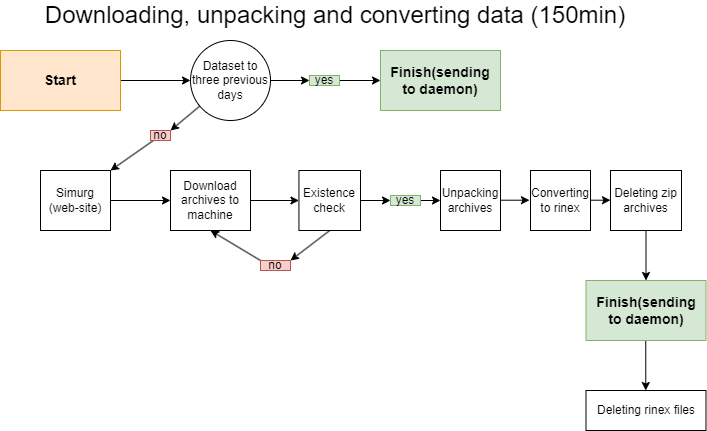

The diagram above was exported from draw.io. Its source (the exported page's mxGraphModel, read from the mxfile embedded in the PNG):
<mxGraphModel dx="1434" dy="1949" grid="1" gridSize="10" guides="1" tooltips="1" connect="1" arrows="1" fold="1" page="1" pageScale="1" pageWidth="827" pageHeight="1169" math="0" shadow="0">
  <root>
    <mxCell id="0" />
    <mxCell id="1" parent="0" />
    <mxCell id="oTvAXdI3TWIHaTDuvs_J-49" style="edgeStyle=none;rounded=0;orthogonalLoop=1;jettySize=auto;html=1;" parent="1" edge="1">
      <mxGeometry relative="1" as="geometry">
        <mxPoint x="735.5" y="-730" as="targetPoint" />
        <mxPoint x="735.5" y="-780" as="sourcePoint" />
      </mxGeometry>
    </mxCell>
    <mxCell id="oTvAXdI3TWIHaTDuvs_J-30" style="edgeStyle=none;rounded=0;orthogonalLoop=1;jettySize=auto;html=1;entryX=0;entryY=0.5;entryDx=0;entryDy=0;" parent="1" source="oTvAXdI3TWIHaTDuvs_J-3" target="oTvAXdI3TWIHaTDuvs_J-29" edge="1">
      <mxGeometry relative="1" as="geometry" />
    </mxCell>
    <mxCell id="oTvAXdI3TWIHaTDuvs_J-3" value="Download archives to machine" style="whiteSpace=wrap;html=1;" parent="1" vertex="1">
      <mxGeometry x="260" y="-840" width="80" height="60" as="geometry" />
    </mxCell>
    <mxCell id="oTvAXdI3TWIHaTDuvs_J-6" value="&lt;font style=&quot;font-size: 24px;&quot;&gt;Downloading, unpacking and converting data (150min)&lt;/font&gt;" style="text;strokeColor=none;align=center;fillColor=none;html=1;verticalAlign=middle;whiteSpace=wrap;rounded=0;" parent="1" vertex="1">
      <mxGeometry x="130" y="-1010" width="590" height="30" as="geometry" />
    </mxCell>
    <mxCell id="oTvAXdI3TWIHaTDuvs_J-41" style="edgeStyle=none;rounded=0;orthogonalLoop=1;jettySize=auto;html=1;entryX=0;entryY=0.5;entryDx=0;entryDy=0;" parent="1" edge="1">
      <mxGeometry relative="1" as="geometry">
        <mxPoint x="680" y="-810.29" as="sourcePoint" />
        <mxPoint x="700" y="-810.29" as="targetPoint" />
      </mxGeometry>
    </mxCell>
    <mxCell id="oTvAXdI3TWIHaTDuvs_J-45" style="edgeStyle=none;rounded=0;orthogonalLoop=1;jettySize=auto;html=1;entryX=0;entryY=0.5;entryDx=0;entryDy=0;" parent="1" edge="1">
      <mxGeometry relative="1" as="geometry">
        <mxPoint x="590" y="-810.29" as="sourcePoint" />
        <mxPoint x="619" y="-810.29" as="targetPoint" />
      </mxGeometry>
    </mxCell>
    <mxCell id="oTvAXdI3TWIHaTDuvs_J-27" style="edgeStyle=none;rounded=0;orthogonalLoop=1;jettySize=auto;html=1;entryX=0;entryY=0.5;entryDx=0;entryDy=0;" parent="1" source="oTvAXdI3TWIHaTDuvs_J-13" target="oTvAXdI3TWIHaTDuvs_J-3" edge="1">
      <mxGeometry relative="1" as="geometry" />
    </mxCell>
    <mxCell id="oTvAXdI3TWIHaTDuvs_J-13" value="&lt;span style=&quot;color: rgb(0, 0, 0); font-family: Helvetica; font-size: 12px; font-style: normal; font-variant-ligatures: normal; font-variant-caps: normal; font-weight: 400; letter-spacing: normal; orphans: 2; text-align: center; text-indent: 0px; text-transform: none; widows: 2; word-spacing: 0px; -webkit-text-stroke-width: 0px; white-space: normal; background-color: rgb(251, 251, 251); text-decoration-thickness: initial; text-decoration-style: initial; text-decoration-color: initial; display: inline !important; float: none;&quot;&gt;Simurg (web-site)&lt;/span&gt;" style="whiteSpace=wrap;html=1;" parent="1" vertex="1">
      <mxGeometry x="130" y="-840" width="70" height="60" as="geometry" />
    </mxCell>
    <mxCell id="oTvAXdI3TWIHaTDuvs_J-20" style="edgeStyle=none;rounded=0;orthogonalLoop=1;jettySize=auto;html=1;" parent="1" source="oTvAXdI3TWIHaTDuvs_J-17" target="oTvAXdI3TWIHaTDuvs_J-19" edge="1">
      <mxGeometry relative="1" as="geometry" />
    </mxCell>
    <mxCell id="oTvAXdI3TWIHaTDuvs_J-17" value="" style="whiteSpace=wrap;html=1;fillColor=#ffe6cc;strokeColor=#d79b00;" parent="1" vertex="1">
      <mxGeometry x="90" y="-960" width="120" height="60" as="geometry" />
    </mxCell>
    <mxCell id="oTvAXdI3TWIHaTDuvs_J-21" style="edgeStyle=none;rounded=0;orthogonalLoop=1;jettySize=auto;html=1;entryX=1;entryY=0;entryDx=0;entryDy=0;" parent="1" source="oTvAXdI3TWIHaTDuvs_J-22" target="oTvAXdI3TWIHaTDuvs_J-13" edge="1">
      <mxGeometry relative="1" as="geometry" />
    </mxCell>
    <mxCell id="oTvAXdI3TWIHaTDuvs_J-24" style="edgeStyle=none;rounded=0;orthogonalLoop=1;jettySize=auto;html=1;" parent="1" source="oTvAXdI3TWIHaTDuvs_J-32" target="oTvAXdI3TWIHaTDuvs_J-25" edge="1">
      <mxGeometry relative="1" as="geometry">
        <mxPoint x="439.9999999999998" y="-930.0000000000001" as="targetPoint" />
      </mxGeometry>
    </mxCell>
    <mxCell id="oTvAXdI3TWIHaTDuvs_J-19" value="Dataset to three previous days" style="ellipse;whiteSpace=wrap;html=1;" parent="1" vertex="1">
      <mxGeometry x="280" y="-970" width="80" height="80" as="geometry" />
    </mxCell>
    <mxCell id="oTvAXdI3TWIHaTDuvs_J-23" value="" style="edgeStyle=none;rounded=0;orthogonalLoop=1;jettySize=auto;html=1;entryX=1;entryY=0;entryDx=0;entryDy=0;" parent="1" source="oTvAXdI3TWIHaTDuvs_J-19" target="oTvAXdI3TWIHaTDuvs_J-22" edge="1">
      <mxGeometry relative="1" as="geometry">
        <mxPoint x="289" y="-905" as="sourcePoint" />
        <mxPoint x="210" y="-840" as="targetPoint" />
      </mxGeometry>
    </mxCell>
    <mxCell id="oTvAXdI3TWIHaTDuvs_J-22" value="no" style="text;strokeColor=#b85450;align=center;fillColor=#f8cecc;html=1;verticalAlign=middle;whiteSpace=wrap;rounded=0;" parent="1" vertex="1">
      <mxGeometry x="240" y="-880" width="20" height="10" as="geometry" />
    </mxCell>
    <mxCell id="oTvAXdI3TWIHaTDuvs_J-25" value="" style="whiteSpace=wrap;html=1;fillColor=#d5e8d4;strokeColor=#82b366;" parent="1" vertex="1">
      <mxGeometry x="470" y="-960" width="120" height="60" as="geometry" />
    </mxCell>
    <mxCell id="oTvAXdI3TWIHaTDuvs_J-36" style="edgeStyle=none;rounded=0;orthogonalLoop=1;jettySize=auto;html=1;entryX=1;entryY=0;entryDx=0;entryDy=0;exitX=0.5;exitY=1;exitDx=0;exitDy=0;" parent="1" source="oTvAXdI3TWIHaTDuvs_J-29" target="oTvAXdI3TWIHaTDuvs_J-37" edge="1">
      <mxGeometry relative="1" as="geometry">
        <mxPoint x="419.2199999999998" y="-730" as="targetPoint" />
      </mxGeometry>
    </mxCell>
    <mxCell id="oTvAXdI3TWIHaTDuvs_J-29" value="Existence check" style="whiteSpace=wrap;html=1;" parent="1" vertex="1">
      <mxGeometry x="388.44" y="-840" width="61.56" height="60" as="geometry" />
    </mxCell>
    <mxCell id="oTvAXdI3TWIHaTDuvs_J-33" value="" style="edgeStyle=none;rounded=0;orthogonalLoop=1;jettySize=auto;html=1;" parent="1" source="oTvAXdI3TWIHaTDuvs_J-19" target="oTvAXdI3TWIHaTDuvs_J-32" edge="1">
      <mxGeometry relative="1" as="geometry">
        <mxPoint x="420" y="-930" as="targetPoint" />
        <mxPoint x="360" y="-930" as="sourcePoint" />
      </mxGeometry>
    </mxCell>
    <mxCell id="oTvAXdI3TWIHaTDuvs_J-32" value="yes" style="text;strokeColor=#82b366;align=center;fillColor=#d5e8d4;html=1;verticalAlign=middle;whiteSpace=wrap;rounded=0;" parent="1" vertex="1">
      <mxGeometry x="399" y="-935" width="30" height="10" as="geometry" />
    </mxCell>
    <mxCell id="oTvAXdI3TWIHaTDuvs_J-35" value="" style="edgeStyle=none;rounded=0;orthogonalLoop=1;jettySize=auto;html=1;entryX=0;entryY=0.5;entryDx=0;entryDy=0;" parent="1" source="oTvAXdI3TWIHaTDuvs_J-29" target="oTvAXdI3TWIHaTDuvs_J-34" edge="1">
      <mxGeometry relative="1" as="geometry">
        <mxPoint x="450" y="-810" as="sourcePoint" />
        <mxPoint x="530" y="-810" as="targetPoint" />
      </mxGeometry>
    </mxCell>
    <mxCell id="oTvAXdI3TWIHaTDuvs_J-44" style="edgeStyle=none;rounded=0;orthogonalLoop=1;jettySize=auto;html=1;entryX=0;entryY=0.5;entryDx=0;entryDy=0;" parent="1" source="oTvAXdI3TWIHaTDuvs_J-34" edge="1">
      <mxGeometry relative="1" as="geometry">
        <mxPoint x="530" y="-810" as="targetPoint" />
      </mxGeometry>
    </mxCell>
    <mxCell id="oTvAXdI3TWIHaTDuvs_J-34" value="yes" style="text;strokeColor=#82b366;align=center;fillColor=#d5e8d4;html=1;verticalAlign=middle;whiteSpace=wrap;rounded=0;" parent="1" vertex="1">
      <mxGeometry x="480" y="-815" width="30" height="10" as="geometry" />
    </mxCell>
    <mxCell id="oTvAXdI3TWIHaTDuvs_J-38" style="edgeStyle=none;rounded=0;orthogonalLoop=1;jettySize=auto;html=1;exitX=0;exitY=0;exitDx=0;exitDy=0;entryX=0.5;entryY=1;entryDx=0;entryDy=0;" parent="1" source="oTvAXdI3TWIHaTDuvs_J-37" target="oTvAXdI3TWIHaTDuvs_J-3" edge="1">
      <mxGeometry relative="1" as="geometry" />
    </mxCell>
    <mxCell id="oTvAXdI3TWIHaTDuvs_J-37" value="no" style="text;strokeColor=#b85450;align=center;fillColor=#f8cecc;html=1;verticalAlign=middle;whiteSpace=wrap;rounded=0;" parent="1" vertex="1">
      <mxGeometry x="350" y="-750" width="30" height="10" as="geometry" />
    </mxCell>
    <mxCell id="oTvAXdI3TWIHaTDuvs_J-46" value="Deleting zip archives" style="whiteSpace=wrap;html=1;" parent="1" vertex="1">
      <mxGeometry x="700" y="-840" width="71" height="60" as="geometry" />
    </mxCell>
    <mxCell id="oTvAXdI3TWIHaTDuvs_J-47" value="Unpacking archives" style="whiteSpace=wrap;html=1;" parent="1" vertex="1">
      <mxGeometry x="530" y="-840" width="60" height="60" as="geometry" />
    </mxCell>
    <mxCell id="oTvAXdI3TWIHaTDuvs_J-48" value="Converting to rinex" style="whiteSpace=wrap;html=1;" parent="1" vertex="1">
      <mxGeometry x="620" y="-840" width="60" height="60" as="geometry" />
    </mxCell>
    <mxCell id="oTvAXdI3TWIHaTDuvs_J-54" style="edgeStyle=none;rounded=0;orthogonalLoop=1;jettySize=auto;html=1;" parent="1" edge="1">
      <mxGeometry relative="1" as="geometry">
        <mxPoint x="735.26" y="-620" as="targetPoint" />
        <mxPoint x="735.26" y="-670" as="sourcePoint" />
      </mxGeometry>
    </mxCell>
    <mxCell id="oTvAXdI3TWIHaTDuvs_J-50" value="" style="whiteSpace=wrap;html=1;fillColor=#d5e8d4;strokeColor=#82b366;" parent="1" vertex="1">
      <mxGeometry x="675.5" y="-730" width="120" height="60" as="geometry" />
    </mxCell>
    <mxCell id="oTvAXdI3TWIHaTDuvs_J-55" value="Deleting rinex files" style="whiteSpace=wrap;html=1;" parent="1" vertex="1">
      <mxGeometry x="675.5" y="-620" width="120" height="40" as="geometry" />
    </mxCell>
    <mxCell id="oTvAXdI3TWIHaTDuvs_J-57" value="&lt;b&gt;&lt;font style=&quot;font-size: 14px;&quot;&gt;Finish(sending to&amp;nbsp;&lt;/font&gt;&lt;/b&gt;&lt;b&gt;&lt;font style=&quot;font-size: 14px;&quot;&gt;daemon)&lt;/font&gt;&lt;/b&gt;" style="text;strokeColor=none;align=center;fillColor=none;html=1;verticalAlign=middle;whiteSpace=wrap;rounded=0;" parent="1" vertex="1">
      <mxGeometry x="695.5" y="-715" width="80" height="30" as="geometry" />
    </mxCell>
    <mxCell id="oTvAXdI3TWIHaTDuvs_J-58" value="&lt;b&gt;&lt;font style=&quot;font-size: 14px;&quot;&gt;Finish(sending to daemon)&lt;/font&gt;&lt;/b&gt;" style="text;strokeColor=none;align=center;fillColor=none;html=1;verticalAlign=middle;whiteSpace=wrap;rounded=0;" parent="1" vertex="1">
      <mxGeometry x="490.00000000000006" y="-945" width="80" height="30" as="geometry" />
    </mxCell>
    <mxCell id="oTvAXdI3TWIHaTDuvs_J-59" value="&lt;b&gt;&lt;font style=&quot;font-size: 14px;&quot;&gt;Start&lt;/font&gt;&lt;/b&gt;" style="text;strokeColor=none;align=center;fillColor=none;html=1;verticalAlign=middle;whiteSpace=wrap;rounded=0;" parent="1" vertex="1">
      <mxGeometry x="120" y="-945" width="60" height="30" as="geometry" />
    </mxCell>
  </root>
</mxGraphModel>